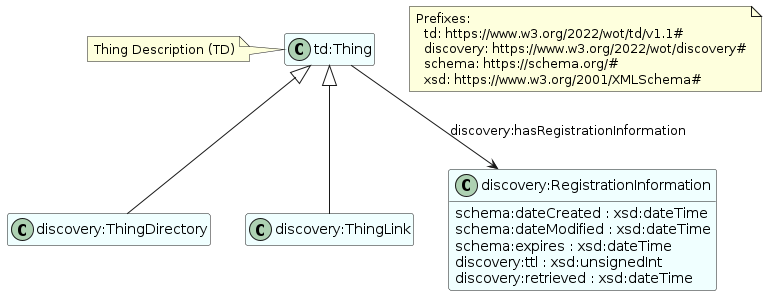

The diagram above was rendered by PlantUML. Its source (embedded in the PNG):
@startuml discovery-class-diagram-ontology
hide members
skinparam classBackgroundColor Azure

class Thing as "td:Thing"
note left: Thing Description (TD)
class ThingDirectory as "discovery:ThingDirectory"
class ThingLink as "discovery:ThingLink"

class RegInfo as "discovery:RegistrationInformation" #Azure {
  schema:dateCreated : xsd:dateTime
  schema:dateModified : xsd:dateTime
  schema:expires : xsd:dateTime
  discovery:ttl : xsd:unsignedInt
  discovery:retrieved : xsd:dateTime
}
show RegInfo attributes
together {
  Thing <|-- ThingDirectory
  Thing <|-- ThingLink
}
Thing --> RegInfo : "discovery:hasRegistrationInformation"

note as Prefixes
Prefixes:
  td: https://www.w3.org/2022/wot/td/v1.1#
  discovery: https://www.w3.org/2022/wot/discovery#
  schema: https://schema.org/#
  xsd: https://www.w3.org/2001/XMLSchema#
end note

' note as Aliases
' discovery:
'   ThingDirectory: discovery:ThingDirectory
'   ThingLink: discovery:ThingLink
'   created: schema:dateCreated
'   modified: schema:dateModified
'   expires: schema:expires
'   ttl: discovery:ttl
'   retrieved: retrieved: dateTime
' end note

@enduml